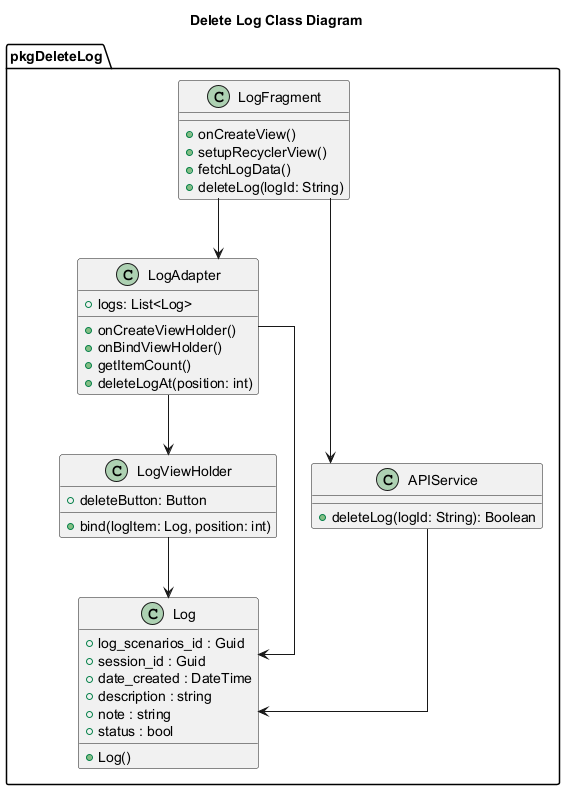

The diagram above was rendered by PlantUML. Its source (embedded in the PNG):
@startuml DeleteClassDiagram

title Delete Log Class Diagram
skinparam linetype ortho
package "pkgDeleteLog" {

!includesub ../../MobileModelClassDiagram.plantuml!Log
class LogFragment {
    + onCreateView()
    + setupRecyclerView()
    + fetchLogData()
    + deleteLog(logId: String)
}

class LogAdapter {
    + logs: List<Log>
    + onCreateViewHolder()
    + onBindViewHolder()
    + getItemCount()
    + deleteLogAt(position: int)
}

class LogViewHolder {
    + deleteButton: Button
    + bind(logItem: Log, position: int)
}

class APIService {
    + deleteLog(logId: String): Boolean
}


}

LogFragment --> LogAdapter 
LogAdapter --> LogViewHolder 
LogAdapter --> Log 
LogViewHolder --> Log 
LogFragment --> APIService 
APIService --> Log 

@enduml